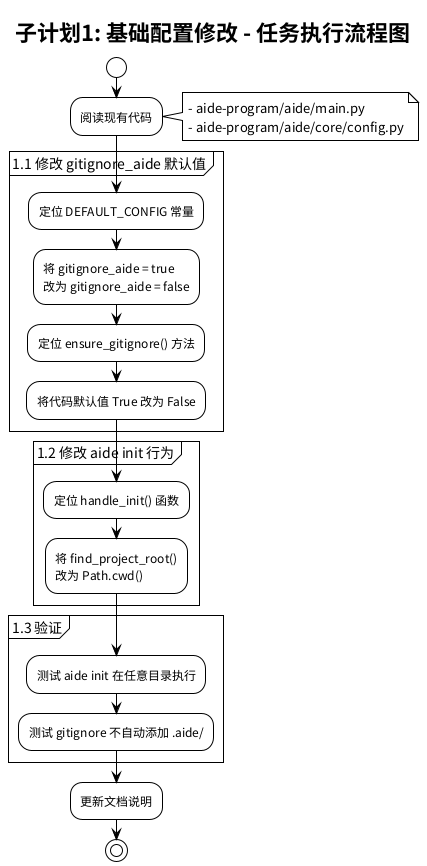

The diagram above was rendered by PlantUML. Its source (embedded in the PNG):
@startuml spec-01-task
!theme plain
title 子计划1: 基础配置修改 - 任务执行流程图

start

:阅读现有代码;
note right
  - aide-program/aide/main.py
  - aide-program/aide/core/config.py
end note

partition "1.1 修改 gitignore_aide 默认值" {
    :定位 DEFAULT_CONFIG 常量;
    :将 gitignore_aide = true\n改为 gitignore_aide = false;
    :定位 ensure_gitignore() 方法;
    :将代码默认值 True 改为 False;
}

partition "1.2 修改 aide init 行为" {
    :定位 handle_init() 函数;
    :将 find_project_root()\n改为 Path.cwd();
}

partition "1.3 验证" {
    :测试 aide init 在任意目录执行;
    :测试 gitignore 不自动添加 .aide/;
}

:更新文档说明;

stop

@enduml